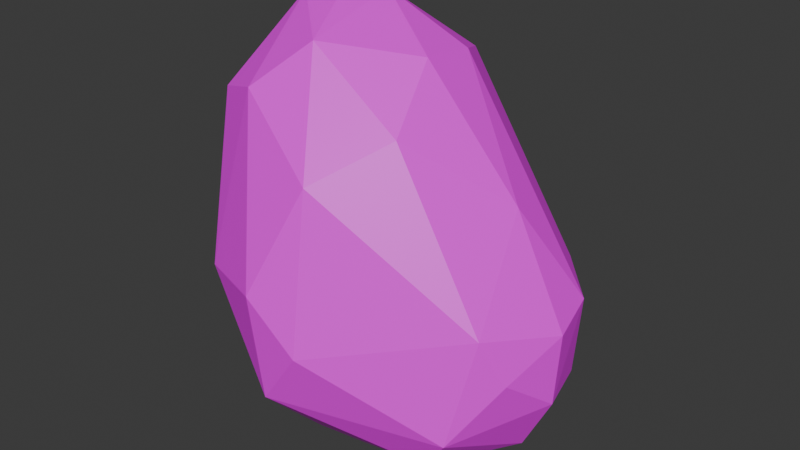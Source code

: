 # Source: piatra_mica1.4.blend  (saved by Blender 4.2.66; exported with 4.5.12 LTS)
import bpy
from mathutils import Matrix  # noqa: F401  (used for matrix-valued properties, if any)

bpy.ops.wm.read_factory_settings(use_empty=True)
scene = bpy.context.scene
scene.name = 'Scene'

# ---- collections
col_collection = bpy.data.collections.new('Collection'); scene.collection.children.link(col_collection)

# ---- images (referenced by path relative to the original .blend; pixels are not part of the script)
import os
ASSET_DIR = os.environ.get("B2B_ASSET_DIR", "")  # directory of the original .blend (textures are referenced by path, not embedded)
HERE = os.path.dirname(os.path.abspath(__file__))  # packed textures are extracted next to this script under _unpacked/

def load_image(name, relpath, width, height, colorspace="sRGB"):
    """Load a texture the original file referenced (path relative to the .blend, or extracted next to this script)."""
    p = next((c for c in (os.path.join(HERE, relpath), os.path.join(ASSET_DIR, relpath)) if relpath and os.path.exists(c)), "")
    if p:
        img = bpy.data.images.load(p, check_existing=True)
        img.name = name
    else:  # same state as the original file: an image datablock whose file is absent (Cycles renders it pink)
        img = bpy.data.images.new(name, width, height)
        img.source = "FILE"
        img.filepath = "//" + (relpath or name)
    img.colorspace_settings.name = colorspace
    return img
img_color_pallet_v4_png_038 = load_image('color pallet v4.png.038', 'color pallet v4.png', 1024, 1024, 'sRGB')

# ---- materials (node trees are filled in below, after node groups)
mat_v4_palette_037 = bpy.data.materials.new('v4 palette.037')

# ---- material node trees
mat_v4_palette_037.use_nodes = True; mat_v4_palette_037.node_tree.nodes.clear()
_N = mat_v4_palette_037.node_tree.nodes; _L = mat_v4_palette_037.node_tree.links
n0 = _N.new('ShaderNodeBsdfPrincipled'); n0.name = 'Principled BSDF'; n0.location = (10, 300)
n1 = _N.new('ShaderNodeOutputMaterial'); n1.name = 'Material Output'; n1.location = (300, 300)
n2 = _N.new('ShaderNodeTexImage'); n2.name = 'Image Texture'; n2.location = (-270, 260)
n2.image = img_color_pallet_v4_png_038
n3 = _N.new('ShaderNodeMapping'); n3.name = 'Mapping'; n3.location = (-450, 260)
n4 = _N.new('ShaderNodeTexCoord'); n4.name = 'Texture Coordinate'; n4.location = (-630, 260)
_L.new(n0.outputs[0], n1.inputs[0])
_L.new(n2.outputs[0], n0.inputs[0])
_L.new(n3.outputs[0], n2.inputs[0])
_L.new(n4.outputs[2], n3.inputs[0])
n1.is_active_output = True

# ---- world
world_world = bpy.data.worlds.new('World'); scene.world = world_world
world_world.use_nodes = True; world_world.node_tree.nodes.clear()
_N = world_world.node_tree.nodes; _L = world_world.node_tree.links
n0 = _N.new('ShaderNodeOutputWorld'); n0.name = 'World Output'; n0.location = (300, 300)
n1 = _N.new('ShaderNodeBackground'); n1.name = 'Background'; n1.location = (10, 300)
n1.inputs[0].default_value = (0.05088, 0.05088, 0.05088, 1.0)
_L.new(n1.outputs[0], n0.inputs[0])
n0.is_active_output = True
world_world.color = (0.05088, 0.05088, 0.05088)
world_world.sun_shadow_jitter_overblur = 0.0

# ---- meshes
me_rock_022 = bpy.data.meshes.new('rock.022')
me_rock_022.from_pydata([(0.1393, 0.1036, 0.4197), (0.1952, 0.06186, 0.06307), (-0.01225, 0.08801, 0.6099), (-0.3196, 0.08705, 0.5742), (-0.1953, 0.1345, 0.6856), (0.1088, -0.06362, 0.05483), (0.0923, 0.07487, 0.003881), (0.02021, 0.1379, 0.00875), (0.1562, -0.08, 0.1203), (0.1307, 0.193, 0.06486), (-0.01555, 0.186, 0.5985), (-0.08401, 0.2841, 0.1435), (-0.2098, 0.264, 0.1776), (-0.2822, 0.256, 0.3508), (-0.2795, 0.2277, 0.5862), (-0.1337, -0.01343, 0.6346), (-0.2855, -0.04133, 0.542), (-0.2283, 0.07907, 0.08377), (-0.2319, -0.09409, 0.1504), (0.2204, 0.1657, 0.2748), (0.2384, 0.08218, 0.2594), (0.2392, 0.06615, 0.152), (0.2159, 0.1543, 0.1534), (0.1597, 0.2216, 0.3019), (-0.06994, 0.3199, 0.4179), (-0.07879, 0.3189, 0.2091), (0.1357, 0.2445, 0.1849), (-0.1871, 0.3256, 0.4077), (-0.05631, 0.2608, 0.5747), (-0.05794, -0.1201, 0.471), (-0.1198, -0.1804, 0.3063), (0.1826, -0.04087, 0.2856), (-0.205, -0.07369, 0.5668), (-0.2403, -0.1318, 0.2952), (-0.03904, -0.1731, 0.2302), (-0.1386, 0.1527, 0.6732), (-0.2391, 0.0833, 0.6678), (-0.08335, -0.0774, 0.04186), (-0.1534, 0.07197, 0.04029), (-0.1055, -0.1697, 0.1361), (-0.1497, 0.1849, 0.07533), (-0.2931, 0.1464, 0.1902), (-0.3282, 0.1581, 0.417), (-0.3387, 0.04015, 0.3546), (-0.308, -0.03602, 0.2595), (0.2125, -0.01418, 0.2126), (-0.1948, 0.2525, 0.6001), (0.0171, -0.01545, 0.526), (3.353e-08, 7.451e-09, 0.0)], [], [(19, 20, 21), (31, 0, 47), (20, 19, 0), (26, 22, 9), (26, 19, 22), (22, 21, 1), (23, 24, 28), (26, 25, 24), (23, 26, 24), (10, 23, 28), (0, 10, 2), (26, 9, 25), (9, 11, 25), (25, 12, 27), (27, 12, 13), (27, 13, 14), (46, 27, 14), (28, 27, 46), (29, 32, 30), (29, 30, 34), (2, 47, 0), (15, 32, 29), (34, 39, 8), (31, 34, 8), (47, 29, 31), (28, 35, 10), (35, 15, 2), (3, 36, 14), (36, 4, 14), (46, 35, 28), (36, 3, 16), (32, 15, 36), (39, 37, 5), (39, 18, 37), (18, 17, 37), (17, 38, 37), (17, 40, 38), (40, 11, 7), (6, 9, 1), (8, 5, 1), (5, 6, 1), (41, 43, 42), (42, 14, 13), (17, 44, 41), (18, 33, 44), (44, 33, 16), (44, 16, 43), (42, 3, 14), (33, 30, 32, 16), (22, 19, 21), (31, 20, 0), (8, 21, 45), (1, 21, 8), (26, 23, 19), (9, 22, 1), (24, 25, 27), (0, 19, 10), (10, 19, 23), (25, 11, 12), (28, 24, 27), (31, 29, 34), (47, 15, 29), (2, 15, 47), (39, 33, 18), (34, 30, 39), (30, 33, 39), (45, 31, 8), (20, 31, 45, 21), (10, 35, 2), (35, 4, 15), (14, 4, 46), (46, 4, 35), (32, 36, 16), (36, 15, 4), (5, 37, 48), (6, 48, 7), (37, 38, 48), (48, 38, 7), (6, 7, 9), (38, 40, 7), (8, 39, 5), (17, 12, 40), (40, 12, 11), (7, 11, 9), (5, 48, 6), (13, 41, 42), (41, 44, 43), (42, 43, 3), (12, 41, 13), (12, 17, 41), (17, 18, 44), (3, 43, 16)])
_uv = me_rock_022.uv_layers.new(name='UVMap')
_uv.uv.foreach_set('vector', [0.9265, 0.8561, 0.9274, 0.8571, 0.9265, 0.8579, 0.9274, 0.8561, 0.9283, 0.8571, 0.9274, 0.8579, 0.9283, 0.8561, 0.9292, 0.8571, 0.9283, 0.8579, 0.9292, 0.8561, 0.93, 0.8571, 0.9292, 0.8579, 0.9265, 0.8579, 0.9274, 0.8589, 0.9265, 0.8598, 0.9274, 0.8579, 0.9283, 0.8589, 0.9274, 0.8598, 0.9283, 0.8579, 0.9292, 0.8589, 0.9283, 0.8598, 0.9292, 0.8579, 0.93, 0.8589, 0.9292, 0.8598, 0.93, 0.8561, 0.9309, 0.8571, 0.93, 0.8579, 0.93, 0.8579, 0.9309, 0.8589, 0.93, 0.8598, 0.9309, 0.8561, 0.9318, 0.8571, 0.9309, 0.8579, 0.9309, 0.8579, 0.9318, 0.8589, 0.9309, 0.8598, 0.9265, 0.8598, 0.9274, 0.8608, 0.9265, 0.8616, 0.9274, 0.8598, 0.9283, 0.8608, 0.9274, 0.8616, 0.9283, 0.8598, 0.9292, 0.8608, 0.9283, 0.8616, 0.9292, 0.8598, 0.93, 0.8608, 0.9292, 0.8616, 0.93, 0.8598, 0.9309, 0.8608, 0.93, 0.8616, 0.9309, 0.8598, 0.9318, 0.8608, 0.9309, 0.8616, 0.9318, 0.8561, 0.9327, 0.8571, 0.9318, 0.8579, 0.9318, 0.8579, 0.9327, 0.8589, 0.9318, 0.8598, 0.9318, 0.8598, 0.9327, 0.8608, 0.9318, 0.8616, 0.9327, 0.8561, 0.9336, 0.8571, 0.9327, 0.8579, 0.9327, 0.8579, 0.9336, 0.8589, 0.9327, 0.8598, 0.9327, 0.8598, 0.9336, 0.8608, 0.9327, 0.8616, 0.9265, 0.8616, 0.9274, 0.8626, 0.9265, 0.8635, 0.9274, 0.8616, 0.9283, 0.8626, 0.9274, 0.8635, 0.9283, 0.8616, 0.9292, 0.8626, 0.9283, 0.8635, 0.9292, 0.8616, 0.93, 0.8626, 0.9292, 0.8635, 0.93, 0.8616, 0.9309, 0.8626, 0.93, 0.8635, 0.9309, 0.8616, 0.9318, 0.8626, 0.9309, 0.8635, 0.9318, 0.8616, 0.9327, 0.8626, 0.9318, 0.8635, 0.9327, 0.8616, 0.9336, 0.8626, 0.9327, 0.8635, 0.9336, 0.8561, 0.9345, 0.8571, 0.9336, 0.8579, 0.9336, 0.8579, 0.9345, 0.8589, 0.9336, 0.8598, 0.9336, 0.8598, 0.9345, 0.8608, 0.9336, 0.8616, 0.9336, 0.8616, 0.9345, 0.8626, 0.9336, 0.8635, 0.9345, 0.8561, 0.9353, 0.8571, 0.9345, 0.8579, 0.9345, 0.8579, 0.9353, 0.8589, 0.9345, 0.8598, 0.9345, 0.8598, 0.9353, 0.8608, 0.9345, 0.8616, 0.9345, 0.8616, 0.9353, 0.8626, 0.9345, 0.8635, 0.9265, 0.8635, 0.9274, 0.8645, 0.9265, 0.8653, 0.9274, 0.8635, 0.9283, 0.8645, 0.9274, 0.8653, 0.9283, 0.8635, 0.9292, 0.8645, 0.9283, 0.8653, 0.9292, 0.8635, 0.93, 0.8645, 0.9292, 0.8653, 0.93, 0.8635, 0.9309, 0.8645, 0.93, 0.8653, 0.9309, 0.8635, 0.9318, 0.8645, 0.9309, 0.8653, 0.9318, 0.8635, 0.9327, 0.8645, 0.9318, 0.8653, 0.9327, 0.8635, 0.9336, 0.8645, 0.9327, 0.8653, 0.9318, 0.8685, 0.9318, 0.8672, 0.933, 0.8672, 0.933, 0.8685, 0.9336, 0.8635, 0.9345, 0.8645, 0.9336, 0.8653, 0.9345, 0.8635, 0.9353, 0.8645, 0.9345, 0.8653, 0.9353, 0.8561, 0.9362, 0.8571, 0.9353, 0.8579, 0.9353, 0.8579, 0.9362, 0.8589, 0.9353, 0.8598, 0.9353, 0.8598, 0.9362, 0.8608, 0.9353, 0.8616, 0.9353, 0.8616, 0.9362, 0.8626, 0.9353, 0.8635, 0.9353, 0.8635, 0.9362, 0.8645, 0.9353, 0.8653, 0.9362, 0.8561, 0.9371, 0.8571, 0.9362, 0.8579, 0.9362, 0.8579, 0.9371, 0.8589, 0.9362, 0.8598, 0.9362, 0.8598, 0.9371, 0.8608, 0.9362, 0.8616, 0.9362, 0.8616, 0.9371, 0.8626, 0.9362, 0.8635, 0.9362, 0.8635, 0.9371, 0.8645, 0.9362, 0.8653, 0.9265, 0.8653, 0.9274, 0.8663, 0.9265, 0.8672, 0.9274, 0.8653, 0.9283, 0.8663, 0.9274, 0.8672, 0.9283, 0.8653, 0.9292, 0.8663, 0.9283, 0.8672, 0.9292, 0.8653, 0.93, 0.8663, 0.9292, 0.8672, 0.93, 0.8653, 0.9309, 0.8663, 0.93, 0.8672, 0.9309, 0.8653, 0.9318, 0.8663, 0.9309, 0.8672, 0.933, 0.8685, 0.933, 0.8672, 0.9343, 0.8672, 0.9343, 0.8685, 0.9318, 0.8653, 0.9327, 0.8663, 0.9318, 0.8672, 0.9327, 0.8653, 0.9336, 0.8663, 0.9327, 0.8672, 0.9336, 0.8653, 0.9345, 0.8663, 0.9336, 0.8672, 0.9345, 0.8653, 0.9353, 0.8663, 0.9345, 0.8672, 0.9353, 0.8653, 0.9362, 0.8663, 0.9353, 0.8672, 0.9362, 0.8653, 0.9371, 0.8663, 0.9362, 0.8672, 0.9371, 0.8561, 0.938, 0.8571, 0.9371, 0.8579, 0.9371, 0.8579, 0.938, 0.8589, 0.9371, 0.8598, 0.9371, 0.8598, 0.938, 0.8608, 0.9371, 0.8616, 0.9371, 0.8616, 0.938, 0.8626, 0.9371, 0.8635, 0.9371, 0.8635, 0.938, 0.8645, 0.9371, 0.8653, 0.9371, 0.8653, 0.938, 0.8663, 0.9371, 0.8672, 0.938, 0.8561, 0.9389, 0.8571, 0.938, 0.8579, 0.938, 0.8579, 0.9389, 0.8589, 0.938, 0.8598, 0.938, 0.8598, 0.9389, 0.8608, 0.938, 0.8616, 0.938, 0.8616, 0.9389, 0.8626, 0.938, 0.8635, 0.938, 0.8635, 0.9389, 0.8645, 0.938, 0.8653, 0.938, 0.8653, 0.9389, 0.8663, 0.938, 0.8672, 0.9265, 0.8672, 0.9274, 0.8681, 0.9265, 0.869, 0.9274, 0.8672, 0.9283, 0.8681, 0.9274, 0.869, 0.9283, 0.8672, 0.9292, 0.8681, 0.9283, 0.869, 0.9292, 0.8672, 0.93, 0.8681, 0.9292, 0.869, 0.93, 0.8672, 0.9309, 0.8681, 0.93, 0.869, 0.9309, 0.8672, 0.9318, 0.8681, 0.9309, 0.869])
me_rock_022.materials.append(mat_v4_palette_037)
me_rock_022.update()

# ---- objects
ob_rock_021 = bpy.data.objects.new('rock.021', me_rock_022)

# ---- transforms, parenting, visibility, modifiers, constraints
ob_rock_021.location = (0.09754, -0.06711, -0.004732)
ob_rock_021.scale = (0.8546, 0.8546, 0.8546)

# ---- collection membership
col_collection.objects.link(ob_rock_021)

# ---- scene / render settings (as saved in the file)
scene.frame_start = 1; scene.frame_end = 250; scene.frame_set(1)
scene.render.engine = 'BLENDER_EEVEE_NEXT'
bpy.context.view_layer.update()

# ---- added for rendering (the .blend has no active camera and no usable light): camera, sun
cam_auto = bpy.data.cameras.new('AutoCamera')
cam_auto.lens = 50.0
cam_auto.sensor_width = 36.0
cam_auto.clip_end = 1000.0
ob_auto_camera = bpy.data.objects.new('AutoCamera', cam_auto)
scene.collection.objects.link(ob_auto_camera)
ob_auto_camera.location = (0.869167, -0.982044, 0.939561)
ob_auto_camera.rotation_euler = (1.09748, -7.21219e-08, 0.694738)
scene.camera = ob_auto_camera
light_auto_sun = bpy.data.lights.new('AutoSun', 'SUN')
light_auto_sun.energy = 3.0
light_auto_sun.angle = 0.0523599
ob_auto_sun = bpy.data.objects.new('AutoSun', light_auto_sun)
scene.collection.objects.link(ob_auto_sun)
ob_auto_sun.rotation_euler = (0.872665, 0.174533, 0.523599)
bpy.context.view_layer.update()
